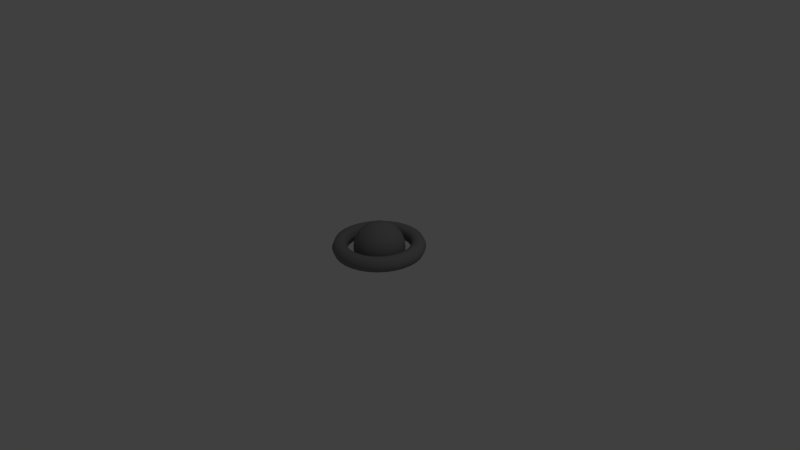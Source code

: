 # Source: NeutralMatterOrb.blend  (saved by Blender 2.70.0; exported with 4.5.12 LTS)
import bpy
from mathutils import Matrix  # noqa: F401  (used for matrix-valued properties, if any)

bpy.ops.wm.read_factory_settings(use_empty=True)
scene = bpy.context.scene
scene.name = 'Scene'

# ---- collections
col_collection_1 = bpy.data.collections.new('Collection 1'); scene.collection.children.link(col_collection_1)

# ---- materials (node trees are filled in below, after node groups)
mat_material_004 = bpy.data.materials.new('Material.004')
mat_material_004.alpha_threshold = 0.0
mat_material_004.use_transparent_shadow = False
mat_material_004.diffuse_color = (0.233, 0.233, 0.233, 1.0)
mat_material_004.roughness = 0.5
mat_material_004.line_color = (0.0, 0.0, 0.0, 1.0)

# ---- material node trees

# ---- world
world_world = bpy.data.worlds.new('World'); scene.world = world_world
world_world.color = (0.05088, 0.05088, 0.05088)
world_world.use_sun_shadow = False
world_world.sun_shadow_jitter_overblur = 0.0
world_world.cycles.sampling_method = 'MANUAL'
world_world.cycles.sample_map_resolution = 256

# ---- cameras
cam_camera = bpy.data.cameras.new('Camera')
cam_camera.clip_end = 100.0
cam_camera.lens = 35.0
cam_camera.sensor_width = 32.0
cam_camera.sensor_height = 18.0
cam_camera.ortho_scale = 7.314
cam_camera.dof.focus_distance = 0.0
cam_camera.dof.aperture_fstop = 128.0

# ---- lights
light_lamp = bpy.data.lights.new('Lamp', 'POINT')
light_lamp.transmission_factor = 0.0
light_lamp.cutoff_distance = 30.0
light_lamp.energy = 100.0
light_lamp.shadow_buffer_clip_start = 1.001
light_lamp.shadow_soft_size = 0.1
light_lamp.shadow_maximum_resolution = 0.006
light_lamp.use_absolute_resolution = True
light_lamp.cycles.use_multiple_importance_sampling = False

# ---- meshes
me_sphere_001 = bpy.data.meshes.new('Sphere.001')
me_sphere_001.from_pydata([(1.781, 0.007608, 0.0265), (1.691, 0.007608, 0.2431), (1.475, 0.007608, 0.3328), (1.258, 0.007608, 0.2431), (1.168, 0.007608, 0.0265), (1.258, 0.007608, -0.1901), (1.475, 0.007608, -0.2798), (1.691, 0.007608, -0.1901), (1.746, 0.3602, 0.0265), (1.658, 0.3427, 0.2431), (1.446, 0.3004, 0.3328), (1.233, 0.2582, 0.2431), (1.145, 0.2407, 0.0265), (1.233, 0.2582, -0.1901), (1.446, 0.3004, -0.2798), (1.658, 0.3427, -0.1901), (1.643, 0.6992, 0.0265), (1.561, 0.6649, 0.2431), (1.36, 0.582, 0.3328), (1.16, 0.4991, 0.2431), (1.077, 0.4648, 0.0265), (1.16, 0.4991, -0.1901), (1.36, 0.582, -0.2798), (1.561, 0.6649, -0.1901), (1.476, 1.012, 0.0265), (1.402, 0.9619, 0.2431), (1.222, 0.8415, 0.3328), (1.042, 0.7212, 0.2431), (0.9671, 0.6713, 0.0265), (1.042, 0.7212, -0.1901), (1.222, 0.8415, -0.2798), (1.402, 0.9619, -0.1901), (1.252, 1.286, 0.0265), (1.188, 1.222, 0.2431), (1.035, 1.069, 0.3328), (0.8819, 0.9158, 0.2431), (0.8185, 0.8524, 0.0265), (0.8819, 0.9158, -0.1901), (1.035, 1.069, -0.2798), (1.188, 1.222, -0.1901), (0.9778, 1.51, 0.0265), (0.928, 1.436, 0.2431), (0.8076, 1.256, 0.3328), (0.6873, 1.076, 0.2431), (0.6375, 1.001, 0.0265), (0.6873, 1.076, -0.1901), (0.8076, 1.256, -0.2798), (0.928, 1.436, -0.1901), (0.6654, 1.677, 0.0265), (0.631, 1.594, 0.2431), (0.5481, 1.394, 0.3328), (0.4652, 1.194, 0.2431), (0.4309, 1.111, 0.0265), (0.4652, 1.194, -0.1901), (0.5481, 1.394, -0.2798), (0.631, 1.594, -0.1901), (0.3263, 1.78, 0.0265), (0.3088, 1.692, 0.2431), (0.2666, 1.48, 0.3328), (0.2243, 1.267, 0.2431), (0.2068, 1.179, 0.0265), (0.2243, 1.267, -0.1901), (0.2666, 1.48, -0.2798), (0.3088, 1.692, -0.1901), (-0.02627, 1.815, 0.0265), (-0.02627, 1.725, 0.2431), (-0.02627, 1.509, 0.3328), (-0.02627, 1.292, 0.2431), (-0.02627, 1.202, 0.0265), (-0.02627, 1.292, -0.1901), (-0.02627, 1.509, -0.2798), (-0.02627, 1.725, -0.1901), (-0.3789, 1.78, 0.0265), (-0.3614, 1.692, 0.2431), (-0.3191, 1.48, 0.3328), (-0.2768, 1.267, 0.2431), (-0.2593, 1.179, 0.0265), (-0.2768, 1.267, -0.1901), (-0.3191, 1.48, -0.2798), (-0.3614, 1.692, -0.1901), (-0.7179, 1.677, 0.0265), (-0.6836, 1.594, 0.2431), (-0.6007, 1.394, 0.3328), (-0.5178, 1.194, 0.2431), (-0.4835, 1.111, 0.0265), (-0.5178, 1.194, -0.1901), (-0.6007, 1.394, -0.2798), (-0.6836, 1.594, -0.1901), (-1.03, 1.51, 0.0265), (-0.9805, 1.436, 0.2431), (-0.8602, 1.256, 0.3328), (-0.7398, 1.076, 0.2431), (-0.69, 1.001, 0.0265), (-0.7398, 1.076, -0.1901), (-0.8602, 1.256, -0.2798), (-0.9805, 1.436, -0.1901), (-1.304, 1.286, 0.0265), (-1.241, 1.222, 0.2431), (-1.088, 1.069, 0.3328), (-0.9345, 0.9158, 0.2431), (-0.871, 0.8524, 0.0265), (-0.9345, 0.9158, -0.1901), (-1.088, 1.069, -0.2798), (-1.241, 1.222, -0.1901), (-1.529, 1.012, 0.0265), (-1.454, 0.9619, 0.2431), (-1.274, 0.8415, 0.3328), (-1.094, 0.7212, 0.2431), (-1.02, 0.6713, 0.0265), (-1.094, 0.7212, -0.1901), (-1.274, 0.8415, -0.2798), (-1.454, 0.9619, -0.1901), (-1.696, 0.6992, 0.0265), (-1.613, 0.6649, 0.2431), (-1.413, 0.582, 0.3328), (-1.213, 0.4991, 0.2431), (-1.13, 0.4648, 0.0265), (-1.213, 0.4991, -0.1901), (-1.413, 0.582, -0.2798), (-1.613, 0.6649, -0.1901), (-1.799, 0.3602, 0.0265), (-1.711, 0.3427, 0.2431), (-1.498, 0.3004, 0.3328), (-1.286, 0.2582, 0.2431), (-1.198, 0.2407, 0.0265), (-1.286, 0.2582, -0.1901), (-1.498, 0.3004, -0.2798), (-1.711, 0.3427, -0.1901), (-1.834, 0.007608, 0.0265), (-1.744, 0.007608, 0.2431), (-1.527, 0.007608, 0.3328), (-1.311, 0.007608, 0.2431), (-1.221, 0.007608, 0.0265), (-1.311, 0.007608, -0.1901), (-1.527, 0.007608, -0.2798), (-1.744, 0.007608, -0.1901), (-1.799, -0.345, 0.0265), (-1.711, -0.3275, 0.2431), (-1.498, -0.2852, 0.3328), (-1.286, -0.243, 0.2431), (-1.198, -0.2255, 0.0265), (-1.286, -0.243, -0.1901), (-1.498, -0.2852, -0.2798), (-1.711, -0.3275, -0.1901), (-1.696, -0.684, 0.0265), (-1.613, -0.6497, 0.2431), (-1.413, -0.5668, 0.3328), (-1.213, -0.4839, 0.2431), (-1.13, -0.4496, 0.0265), (-1.213, -0.4839, -0.1901), (-1.413, -0.5668, -0.2798), (-1.613, -0.6497, -0.1901), (-1.529, -0.9965, 0.0265), (-1.454, -0.9466, 0.2431), (-1.274, -0.8263, 0.3328), (-1.094, -0.706, 0.2431), (-1.02, -0.6561, 0.0265), (-1.094, -0.706, -0.1901), (-1.274, -0.8263, -0.2798), (-1.454, -0.9466, -0.1901), (-1.304, -1.27, 0.0265), (-1.241, -1.207, 0.2431), (-1.088, -1.054, 0.3328), (-0.9345, -0.9006, 0.2431), (-0.871, -0.8372, 0.0265), (-0.9345, -0.9006, -0.1901), (-1.088, -1.054, -0.2798), (-1.241, -1.207, -0.1901), (-1.03, -1.495, 0.0265), (-0.9805, -1.421, 0.2431), (-0.8602, -1.24, 0.3328), (-0.7398, -1.06, 0.2431), (-0.69, -0.9857, 0.0265), (-0.7398, -1.06, -0.1901), (-0.8602, -1.24, -0.2798), (-0.9805, -1.421, -0.1901), (-0.7179, -1.662, 0.0265), (-0.6836, -1.579, 0.2431), (-0.6007, -1.379, 0.3328), (-0.5178, -1.179, 0.2431), (-0.4835, -1.096, 0.0265), (-0.5178, -1.179, -0.1901), (-0.6007, -1.379, -0.2798), (-0.6836, -1.579, -0.1901), (-0.3789, -1.765, 0.0265), (-0.3614, -1.677, 0.2431), (-0.3191, -1.465, 0.3328), (-0.2768, -1.252, 0.2431), (-0.2593, -1.164, 0.0265), (-0.2768, -1.252, -0.1901), (-0.3191, -1.465, -0.2798), (-0.3614, -1.677, -0.1901), (-0.02627, -1.8, 0.0265), (-0.02627, -1.71, 0.2431), (-0.02627, -1.493, 0.3328), (-0.02627, -1.277, 0.2431), (-0.02627, -1.187, 0.0265), (-0.02627, -1.277, -0.1901), (-0.02627, -1.493, -0.2798), (-0.02627, -1.71, -0.1901), (0.3263, -1.765, 0.0265), (0.3088, -1.677, 0.2431), (0.2666, -1.465, 0.3328), (0.2243, -1.252, 0.2431), (0.2068, -1.164, 0.0265), (0.2243, -1.252, -0.1901), (0.2666, -1.465, -0.2798), (0.3088, -1.677, -0.1901), (0.6654, -1.662, 0.0265), (0.631, -1.579, 0.2431), (0.5481, -1.379, 0.3328), (0.4652, -1.179, 0.2431), (0.4309, -1.096, 0.0265), (0.4652, -1.179, -0.1901), (0.5481, -1.379, -0.2798), (0.631, -1.579, -0.1901), (0.9778, -1.495, 0.0265), (0.928, -1.421, 0.2431), (0.8076, -1.24, 0.3328), (0.6873, -1.06, 0.2431), (0.6375, -0.9857, 0.0265), (0.6873, -1.06, -0.1901), (0.8076, -1.24, -0.2798), (0.928, -1.421, -0.1901), (1.252, -1.27, 0.0265), (1.188, -1.207, 0.2431), (1.035, -1.054, 0.3328), (0.8819, -0.9006, 0.2431), (0.8185, -0.8372, 0.0265), (0.8819, -0.9006, -0.1901), (1.035, -1.054, -0.2798), (1.188, -1.207, -0.1901), (1.476, -0.9965, 0.0265), (1.402, -0.9466, 0.2431), (1.222, -0.8263, 0.3328), (1.042, -0.706, 0.2431), (0.9671, -0.6561, 0.0265), (1.042, -0.706, -0.1901), (1.222, -0.8263, -0.2798), (1.402, -0.9466, -0.1901), (1.643, -0.684, 0.0265), (1.561, -0.6497, 0.2431), (1.36, -0.5668, 0.3328), (1.16, -0.4839, 0.2431), (1.077, -0.4496, 0.0265), (1.16, -0.4839, -0.1901), (1.36, -0.5668, -0.2798), (1.561, -0.6497, -0.1901), (1.746, -0.345, 0.0265), (1.658, -0.3275, 0.2431), (1.446, -0.2852, 0.3328), (1.233, -0.243, 0.2431), (1.145, -0.2255, 0.0265), (1.233, -0.243, -0.1901), (1.446, -0.2852, -0.2798), (1.658, -0.3275, -0.1901), (-0.1951, 0.0, 0.9808), (-0.3827, 0.0, 0.9239), (-0.5556, 0.0, 0.8315), (-0.7071, 0.0, 0.7071), (-0.8315, 0.0, 0.5556), (-0.9239, 0.0, 0.3827), (-0.9808, 0.0, 0.1951), (-1.0, 0.0, 7.55e-08), (-0.9808, 0.0, -0.1951), (-0.9239, 0.0, -0.3827), (-0.8315, 0.0, -0.5556), (-0.7071, 0.0, -0.7071), (-0.5556, 0.0, -0.8315), (-0.3827, 0.0, -0.9239), (-0.1951, 0.0, -0.9808), (-0.1913, 0.03806, 0.9808), (-0.3753, 0.07466, 0.9239), (-0.5449, 0.1084, 0.8315), (-0.6935, 0.1379, 0.7071), (-0.8155, 0.1622, 0.5556), (-0.9061, 0.1802, 0.3827), (-0.9619, 0.1913, 0.1951), (-0.9808, 0.1951, 1.192e-07), (-0.9619, 0.1913, -0.1951), (-0.9061, 0.1802, -0.3827), (-0.8155, 0.1622, -0.5556), (-0.6935, 0.1379, -0.7071), (-0.5449, 0.1084, -0.8315), (-0.3753, 0.07466, -0.9239), (-0.1913, 0.03806, -0.9808), (-0.1802, 0.07466, 0.9808), (-0.3536, 0.1464, 0.9239), (-0.5133, 0.2126, 0.8315), (-0.6533, 0.2706, 0.7071), (-0.7682, 0.3182, 0.5556), (-0.8536, 0.3536, 0.3827), (-0.9061, 0.3753, 0.1951), (-0.9239, 0.3827, 1.192e-07), (-0.9061, 0.3753, -0.1951), (-0.8536, 0.3536, -0.3827), (-0.7682, 0.3182, -0.5556), (-0.6533, 0.2706, -0.7071), (-0.5133, 0.2126, -0.8315), (-0.3536, 0.1464, -0.9239), (-0.1802, 0.07466, -0.9808), (-0.1622, 0.1084, 0.9808), (-0.3182, 0.2126, 0.9239), (-0.4619, 0.3087, 0.8315), (-0.5879, 0.3928, 0.7071), (-0.6913, 0.4619, 0.5556), (-0.7682, 0.5133, 0.3827), (-0.8155, 0.5449, 0.1951), (-0.8315, 0.5556, 1.192e-07), (-0.8155, 0.5449, -0.1951), (-0.7682, 0.5133, -0.3827), (-0.6913, 0.4619, -0.5556), (-0.5879, 0.3928, -0.7071), (-0.4619, 0.3087, -0.8315), (-0.3182, 0.2126, -0.9239), (-0.1622, 0.1084, -0.9808), (-0.1379, 0.1379, 0.9808), (-0.2706, 0.2706, 0.9239), (-0.3928, 0.3928, 0.8315), (-0.5, 0.5, 0.7071), (-0.5879, 0.5879, 0.5556), (-0.6533, 0.6533, 0.3827), (-0.6935, 0.6935, 0.1951), (-0.7071, 0.7071, 1.192e-07), (-0.6935, 0.6935, -0.1951), (-0.6533, 0.6533, -0.3827), (-0.5879, 0.5879, -0.5556), (-0.5, 0.5, -0.7071), (-0.3928, 0.3928, -0.8315), (-0.2706, 0.2706, -0.9239), (-0.1379, 0.1379, -0.9808), (-0.1084, 0.1622, 0.9808), (-0.2126, 0.3182, 0.9239), (-0.3087, 0.4619, 0.8315), (-0.3928, 0.5879, 0.7071), (-0.4619, 0.6913, 0.5556), (-0.5133, 0.7682, 0.3827), (-0.5449, 0.8155, 0.1951), (-0.5556, 0.8315, 1.192e-07), (-0.5449, 0.8155, -0.1951), (-0.5133, 0.7682, -0.3827), (-0.4619, 0.6913, -0.5556), (-0.3928, 0.5879, -0.7071), (-0.3087, 0.4619, -0.8315), (-0.2126, 0.3182, -0.9239), (-0.1084, 0.1622, -0.9808), (-0.07466, 0.1802, 0.9808), (-0.1464, 0.3536, 0.9239), (-0.2126, 0.5133, 0.8315), (-0.2706, 0.6533, 0.7071), (-0.3182, 0.7682, 0.5556), (-0.3536, 0.8536, 0.3827), (-0.3753, 0.9061, 0.1951), (-0.3827, 0.9239, 1.192e-07), (-0.3753, 0.9061, -0.1951), (-0.3536, 0.8536, -0.3827), (-0.3182, 0.7682, -0.5556), (-0.2706, 0.6533, -0.7071), (-0.2126, 0.5133, -0.8315), (-0.1464, 0.3536, -0.9239), (-0.07466, 0.1802, -0.9808), (-0.03806, 0.1913, 0.9808), (-0.07466, 0.3753, 0.9239), (-0.1084, 0.5449, 0.8315), (-0.1379, 0.6935, 0.7071), (-0.1622, 0.8155, 0.5556), (-0.1802, 0.9061, 0.3827), (-0.1913, 0.9619, 0.1951), (-0.1951, 0.9808, 1.192e-07), (-0.1913, 0.9619, -0.1951), (-0.1802, 0.9061, -0.3827), (-0.1622, 0.8155, -0.5556), (-0.1379, 0.6935, -0.7071), (-0.1084, 0.5449, -0.8315), (-0.07466, 0.3753, -0.9239), (-0.03806, 0.1913, -0.9808), (3.445e-07, 0.1951, 0.9808), (3.631e-07, 0.3827, 0.9239), (3.631e-07, 0.5556, 0.8315), (4.003e-07, 0.7071, 0.7071), (4.152e-07, 0.8315, 0.5556), (3.705e-07, 0.9239, 0.3827), (4.749e-07, 0.9808, 0.1951), (3.407e-07, 1.0, 1.192e-07), (4.749e-07, 0.9808, -0.1951), (3.407e-07, 0.9239, -0.3827), (4.152e-07, 0.8315, -0.5556), (4.003e-07, 0.7071, -0.7071), (3.929e-07, 0.5556, -0.8315), (3.556e-07, 0.3827, -0.9239), (3.147e-07, 0.1951, -0.9808), (0.03806, 0.1913, 0.9808), (0.07466, 0.3753, 0.9239), (0.1084, 0.5449, 0.8315), (0.138, 0.6935, 0.7071), (0.1622, 0.8155, 0.5556), (0.1802, 0.9061, 0.3827), (0.1913, 0.9619, 0.1951), (0.1951, 0.9808, 1.192e-07), (0.1913, 0.9619, -0.1951), (0.1802, 0.9061, -0.3827), (0.1622, 0.8155, -0.5556), (0.138, 0.6935, -0.7071), (0.1084, 0.5449, -0.8315), (0.07466, 0.3753, -0.9239), (0.03806, 0.1913, -0.9808), (0.07466, 0.1802, 0.9808), (0.1464, 0.3536, 0.9239), (0.2126, 0.5133, 0.8315), (0.2706, 0.6533, 0.7071), (0.3182, 0.7682, 0.5556), (0.3536, 0.8536, 0.3827), (0.3753, 0.9061, 0.1951), (0.3827, 0.9239, 1.192e-07), (0.3753, 0.9061, -0.1951), (0.3536, 0.8536, -0.3827), (0.3182, 0.7682, -0.5556), (0.2706, 0.6533, -0.7071), (0.2126, 0.5133, -0.8315), (0.1464, 0.3536, -0.9239), (0.07466, 0.1802, -0.9808), (0.1084, 0.1622, 0.9808), (0.2126, 0.3182, 0.9239), (0.3087, 0.4619, 0.8315), (0.3928, 0.5879, 0.7071), (0.4619, 0.6913, 0.5556), (0.5133, 0.7682, 0.3827), (0.5449, 0.8155, 0.1951), (0.5556, 0.8315, 1.192e-07), (0.5449, 0.8155, -0.1951), (0.5133, 0.7682, -0.3827), (0.4619, 0.6913, -0.5556), (0.3928, 0.5879, -0.7071), (0.3087, 0.4619, -0.8315), (0.2126, 0.3182, -0.9239), (0.1084, 0.1622, -0.9808), (0.138, 0.1379, 0.9808), (0.2706, 0.2706, 0.9239), (0.3928, 0.3928, 0.8315), (0.5, 0.5, 0.7071), (0.5879, 0.5879, 0.5556), (0.6533, 0.6533, 0.3827), (0.6935, 0.6935, 0.1951), (0.7071, 0.7071, 1.192e-07), (0.6935, 0.6935, -0.1951), (0.6533, 0.6533, -0.3827), (0.5879, 0.5879, -0.5556), (0.5, 0.5, -0.7071), (0.3928, 0.3928, -0.8315), (0.2706, 0.2706, -0.9239), (0.138, 0.1379, -0.9808), (0.1622, 0.1084, 0.9808), (0.3182, 0.2126, 0.9239), (0.4619, 0.3087, 0.8315), (0.5879, 0.3928, 0.7071), (0.6913, 0.4619, 0.5556), (0.7682, 0.5133, 0.3827), (0.8155, 0.5449, 0.1951), (0.8315, 0.5556, 1.192e-07), (0.8155, 0.5449, -0.1951), (0.7682, 0.5133, -0.3827), (0.6913, 0.4619, -0.5556), (0.5879, 0.3928, -0.7071), (0.4619, 0.3087, -0.8315), (0.3182, 0.2126, -0.9239), (0.1622, 0.1084, -0.9808), (0.1802, 0.07466, 0.9808), (0.3536, 0.1464, 0.9239), (0.5133, 0.2126, 0.8315), (0.6533, 0.2706, 0.7071), (0.7682, 0.3182, 0.5556), (0.8536, 0.3536, 0.3827), (0.9061, 0.3753, 0.1951), (0.9239, 0.3827, 1.192e-07), (0.9061, 0.3753, -0.1951), (0.8536, 0.3536, -0.3827), (0.7682, 0.3182, -0.5556), (0.6533, 0.2706, -0.7071), (0.5133, 0.2126, -0.8315), (0.3536, 0.1464, -0.9239), (0.1802, 0.07466, -0.9808), (0.1913, 0.03806, 0.9808), (0.3753, 0.07466, 0.9239), (0.5449, 0.1084, 0.8315), (0.6935, 0.1379, 0.7071), (0.8155, 0.1622, 0.5556), (0.9061, 0.1802, 0.3827), (0.9619, 0.1913, 0.1951), (0.9808, 0.1951, 1.192e-07), (0.9619, 0.1913, -0.1951), (0.9061, 0.1802, -0.3827), (0.8155, 0.1622, -0.5556), (0.6935, 0.1379, -0.7071), (0.5449, 0.1084, -0.8315), (0.3753, 0.07466, -0.9239), (0.1913, 0.03806, -0.9808), (0.1951, -3.353e-08, 0.9808), (0.3827, -5.215e-08, 0.9239), (0.5556, -6.706e-08, 0.8315), (0.7071, -5.96e-08, 0.7071), (0.8315, -1.043e-07, 0.5556), (0.9239, -1.49e-07, 0.3827), (0.9808, -1.49e-07, 0.1951), (1.0, -1.043e-07, 1.192e-07), (0.9808, -1.49e-07, -0.1951), (0.9239, -4.47e-08, -0.3827), (0.8315, -1.043e-07, -0.5556), (0.7071, -5.96e-08, -0.7071), (0.5556, -9.686e-08, -0.8315), (0.3827, -2.235e-08, -0.9239), (0.1951, 0.0, -0.9808), (0.1913, -0.03806, 0.9808), (0.3753, -0.07466, 0.9239), (0.5449, -0.1084, 0.8315), (0.6935, -0.1379, 0.7071), (0.8155, -0.1622, 0.5556), (0.9061, -0.1802, 0.3827), (0.9619, -0.1913, 0.1951), (0.9808, -0.1951, 1.192e-07), (0.9619, -0.1913, -0.1951), (0.9061, -0.1802, -0.3827), (0.8155, -0.1622, -0.5556), (0.6935, -0.1379, -0.7071), (0.5449, -0.1084, -0.8315), (0.3753, -0.07466, -0.9239), (0.1913, -0.03806, -0.9808), (0.1802, -0.07466, 0.9808), (0.3536, -0.1464, 0.9239), (0.5133, -0.2126, 0.8315), (0.6533, -0.2706, 0.7071), (0.7682, -0.3182, 0.5556), (0.8536, -0.3536, 0.3827), (0.9061, -0.3753, 0.1951), (0.9239, -0.3827, 1.192e-07), (0.9061, -0.3753, -0.1951), (0.8536, -0.3536, -0.3827), (0.7682, -0.3182, -0.5556), (0.6533, -0.2706, -0.7071), (0.5133, -0.2126, -0.8315), (0.3536, -0.1464, -0.9239), (0.1802, -0.07466, -0.9808), (0.1622, -0.1084, 0.9808), (0.3182, -0.2126, 0.9239), (0.4619, -0.3087, 0.8315), (0.5879, -0.3928, 0.7071), (0.6913, -0.4619, 0.5556), (0.7682, -0.5133, 0.3827), (0.8155, -0.5449, 0.1951), (0.8315, -0.5556, 1.192e-07), (0.8155, -0.5449, -0.1951), (0.7682, -0.5133, -0.3827), (0.6913, -0.4619, -0.5556), (0.5879, -0.3928, -0.7071), (0.4619, -0.3087, -0.8315), (0.3182, -0.2126, -0.9239), (0.1622, -0.1084, -0.9808), (0.138, -0.1379, 0.9808), (0.2706, -0.2706, 0.9239), (0.3928, -0.3928, 0.8315), (0.5, -0.5, 0.7071), (0.5879, -0.5879, 0.5556), (0.6533, -0.6533, 0.3827), (0.6935, -0.6935, 0.1951), (0.7071, -0.7071, 1.192e-07), (0.6935, -0.6935, -0.1951), (0.6533, -0.6533, -0.3827), (0.5879, -0.5879, -0.5556), (0.5, -0.5, -0.7071), (0.3928, -0.3928, -0.8315), (0.2706, -0.2706, -0.9239), (0.1379, -0.1379, -0.9808), (0.1084, -0.1622, 0.9808), (0.2126, -0.3182, 0.9239), (0.3087, -0.4619, 0.8315), (0.3928, -0.5879, 0.7071), (0.4619, -0.6913, 0.5556), (0.5133, -0.7682, 0.3827), (0.5449, -0.8155, 0.1951), (0.5556, -0.8315, 1.192e-07), (0.5449, -0.8155, -0.1951), (0.5133, -0.7682, -0.3827), (0.4619, -0.6913, -0.5556), (0.3928, -0.5879, -0.7071), (0.3087, -0.4619, -0.8315), (0.2126, -0.3182, -0.9239), (0.1084, -0.1622, -0.9808), (3.258e-07, 0.0, -1.0), (0.07466, -0.1802, 0.9808), (0.1464, -0.3536, 0.9239), (0.2126, -0.5133, 0.8315), (0.2706, -0.6533, 0.7071), (0.3182, -0.7682, 0.5556), (0.3536, -0.8536, 0.3827), (0.3753, -0.9061, 0.1951), (0.3827, -0.9239, 1.192e-07), (0.3753, -0.9061, -0.1951), (0.3536, -0.8536, -0.3827), (0.3182, -0.7682, -0.5556), (0.2706, -0.6533, -0.7071), (0.2126, -0.5133, -0.8315), (0.1464, -0.3536, -0.9239), (0.07466, -0.1802, -0.9808), (0.03806, -0.1913, 0.9808), (0.07466, -0.3753, 0.9239), (0.1084, -0.5449, 0.8315), (0.1379, -0.6935, 0.7071), (0.1622, -0.8155, 0.5556), (0.1802, -0.9061, 0.3827), (0.1913, -0.9619, 0.1951), (0.1951, -0.9808, 1.192e-07), (0.1913, -0.9619, -0.1951), (0.1802, -0.9061, -0.3827), (0.1622, -0.8155, -0.5556), (0.1379, -0.6935, -0.7071), (0.1084, -0.5449, -0.8315), (0.07466, -0.3753, -0.9239), (0.03806, -0.1913, -0.9808), (2.774e-07, -0.1951, 0.9808), (2.513e-07, -0.3827, 0.9239), (2.29e-07, -0.5556, 0.8315), (2.215e-07, -0.7071, 0.7071), (2.215e-07, -0.8315, 0.5556), (1.47e-07, -0.9239, 0.3827), (1.023e-07, -0.9808, 0.1951), (1.619e-07, -1.0, 1.192e-07), (1.023e-07, -0.9808, -0.1951), (1.768e-07, -0.9239, -0.3827), (2.215e-07, -0.8315, -0.5556), (2.215e-07, -0.7071, -0.7071), (2.141e-07, -0.5556, -0.8315), (3.109e-07, -0.3827, -0.9239), (3.147e-07, -0.1951, -0.9808), (-0.03806, -0.1913, 0.9808), (-0.07466, -0.3753, 0.9239), (-0.1084, -0.5449, 0.8315), (-0.1379, -0.6935, 0.7071), (-0.1622, -0.8155, 0.5556), (-0.1802, -0.9061, 0.3827), (-0.1913, -0.9619, 0.1951), (-0.1951, -0.9808, 1.192e-07), (-0.1913, -0.9619, -0.1951), (-0.1802, -0.9061, -0.3827), (-0.1622, -0.8155, -0.5556), (-0.1379, -0.6935, -0.7071), (-0.1084, -0.5449, -0.8315), (-0.07466, -0.3753, -0.9239), (-0.03806, -0.1913, -0.9808), (-0.07466, -0.1802, 0.9808), (-0.1464, -0.3536, 0.9239), (-0.2126, -0.5133, 0.8315), (-0.2706, -0.6533, 0.7071), (-0.3182, -0.7682, 0.5556), (-0.3536, -0.8536, 0.3827), (-0.3753, -0.9061, 0.1951), (-0.3827, -0.9239, 1.192e-07), (-0.3753, -0.9061, -0.1951), (-0.3536, -0.8536, -0.3827), (-0.3182, -0.7682, -0.5556), (-0.2706, -0.6533, -0.7071), (-0.2126, -0.5133, -0.8315), (-0.1464, -0.3536, -0.9239), (-0.07466, -0.1802, -0.9808), (-0.1084, -0.1622, 0.9808), (-0.2126, -0.3182, 0.9239), (-0.3087, -0.4619, 0.8315), (-0.3928, -0.5879, 0.7071), (-0.4619, -0.6913, 0.5556), (-0.5133, -0.7682, 0.3827), (-0.5449, -0.8155, 0.1951), (-0.5556, -0.8315, 1.192e-07), (-0.5449, -0.8155, -0.1951), (-0.5133, -0.7682, -0.3827), (-0.4619, -0.6913, -0.5556), (-0.3928, -0.5879, -0.7071), (-0.3087, -0.4619, -0.8315), (-0.2126, -0.3182, -0.9239), (-0.1084, -0.1622, -0.9808), (-0.1379, -0.1379, 0.9808), (-0.2706, -0.2706, 0.9239), (-0.3928, -0.3928, 0.8315), (-0.5, -0.5, 0.7071), (-0.5879, -0.5879, 0.5556), (-0.6533, -0.6533, 0.3827), (-0.6935, -0.6935, 0.1951), (-0.7071, -0.7071, 1.192e-07), (-0.6935, -0.6935, -0.1951), (-0.6533, -0.6533, -0.3827), (-0.5879, -0.5879, -0.5556), (-0.5, -0.5, -0.7071), (-0.3928, -0.3928, -0.8315), (-0.2706, -0.2706, -0.9239), (-0.1379, -0.1379, -0.9808), (5.491e-08, -1.81e-07, 1.0), (-0.1622, -0.1084, 0.9808), (-0.3182, -0.2126, 0.9239), (-0.4619, -0.3087, 0.8315), (-0.5879, -0.3928, 0.7071), (-0.6913, -0.4619, 0.5556), (-0.7682, -0.5133, 0.3827), (-0.8155, -0.5449, 0.1951), (-0.8315, -0.5556, 1.192e-07), (-0.8155, -0.5449, -0.1951), (-0.7682, -0.5133, -0.3827), (-0.6913, -0.4619, -0.5556), (-0.5879, -0.3928, -0.7071), (-0.4619, -0.3087, -0.8315), (-0.3182, -0.2126, -0.9239), (-0.1622, -0.1084, -0.9808), (-0.1802, -0.07466, 0.9808), (-0.3536, -0.1464, 0.9239), (-0.5133, -0.2126, 0.8315), (-0.6533, -0.2706, 0.7071), (-0.7682, -0.3182, 0.5556), (-0.8536, -0.3536, 0.3827), (-0.9061, -0.3753, 0.1951), (-0.9239, -0.3827, 1.192e-07), (-0.9061, -0.3753, -0.1951), (-0.8536, -0.3536, -0.3827), (-0.7682, -0.3182, -0.5556), (-0.6533, -0.2706, -0.7071), (-0.5133, -0.2126, -0.8315), (-0.3536, -0.1464, -0.9239), (-0.1802, -0.07466, -0.9808), (-0.1913, -0.03806, 0.9808), (-0.3753, -0.07466, 0.9239), (-0.5449, -0.1084, 0.8315), (-0.6935, -0.1379, 0.7071), (-0.8155, -0.1622, 0.5556), (-0.9061, -0.1802, 0.3827), (-0.9619, -0.1913, 0.1951), (-0.9808, -0.1951, 1.192e-07), (-0.9619, -0.1913, -0.1951), (-0.9061, -0.1802, -0.3827), (-0.8155, -0.1622, -0.5556), (-0.6935, -0.1379, -0.7071), (-0.5449, -0.1084, -0.8315), (-0.3753, -0.07466, -0.9239), (-0.1913, -0.03806, -0.9808)], [], [(0, 8, 9, 1), (1, 9, 10, 2), (2, 10, 11, 3), (3, 11, 12, 4), (4, 12, 13, 5), (5, 13, 14, 6), (6, 14, 15, 7), (0, 7, 15, 8), (8, 16, 17, 9), (9, 17, 18, 10), (10, 18, 19, 11), (11, 19, 20, 12), (12, 20, 21, 13), (13, 21, 22, 14), (14, 22, 23, 15), (15, 23, 16, 8), (16, 24, 25, 17), (17, 25, 26, 18), (18, 26, 27, 19), (19, 27, 28, 20), (20, 28, 29, 21), (21, 29, 30, 22), (22, 30, 31, 23), (23, 31, 24, 16), (24, 32, 33, 25), (25, 33, 34, 26), (26, 34, 35, 27), (27, 35, 36, 28), (28, 36, 37, 29), (29, 37, 38, 30), (30, 38, 39, 31), (31, 39, 32, 24), (32, 40, 41, 33), (33, 41, 42, 34), (34, 42, 43, 35), (35, 43, 44, 36), (36, 44, 45, 37), (37, 45, 46, 38), (38, 46, 47, 39), (39, 47, 40, 32), (40, 48, 49, 41), (41, 49, 50, 42), (42, 50, 51, 43), (43, 51, 52, 44), (44, 52, 53, 45), (45, 53, 54, 46), (46, 54, 55, 47), (47, 55, 48, 40), (48, 56, 57, 49), (49, 57, 58, 50), (50, 58, 59, 51), (51, 59, 60, 52), (52, 60, 61, 53), (53, 61, 62, 54), (54, 62, 63, 55), (55, 63, 56, 48), (56, 64, 65, 57), (57, 65, 66, 58), (58, 66, 67, 59), (59, 67, 68, 60), (60, 68, 69, 61), (61, 69, 70, 62), (62, 70, 71, 63), (63, 71, 64, 56), (64, 72, 73, 65), (65, 73, 74, 66), (66, 74, 75, 67), (67, 75, 76, 68), (68, 76, 77, 69), (69, 77, 78, 70), (70, 78, 79, 71), (71, 79, 72, 64), (72, 80, 81, 73), (73, 81, 82, 74), (74, 82, 83, 75), (75, 83, 84, 76), (76, 84, 85, 77), (77, 85, 86, 78), (78, 86, 87, 79), (79, 87, 80, 72), (80, 88, 89, 81), (81, 89, 90, 82), (82, 90, 91, 83), (83, 91, 92, 84), (84, 92, 93, 85), (85, 93, 94, 86), (86, 94, 95, 87), (87, 95, 88, 80), (88, 96, 97, 89), (89, 97, 98, 90), (90, 98, 99, 91), (91, 99, 100, 92), (92, 100, 101, 93), (93, 101, 102, 94), (94, 102, 103, 95), (95, 103, 96, 88), (96, 104, 105, 97), (97, 105, 106, 98), (98, 106, 107, 99), (99, 107, 108, 100), (100, 108, 109, 101), (101, 109, 110, 102), (102, 110, 111, 103), (103, 111, 104, 96), (104, 112, 113, 105), (105, 113, 114, 106), (106, 114, 115, 107), (107, 115, 116, 108), (108, 116, 117, 109), (109, 117, 118, 110), (110, 118, 119, 111), (111, 119, 112, 104), (112, 120, 121, 113), (113, 121, 122, 114), (114, 122, 123, 115), (115, 123, 124, 116), (116, 124, 125, 117), (117, 125, 126, 118), (118, 126, 127, 119), (119, 127, 120, 112), (120, 128, 129, 121), (121, 129, 130, 122), (122, 130, 131, 123), (123, 131, 132, 124), (124, 132, 133, 125), (125, 133, 134, 126), (126, 134, 135, 127), (127, 135, 128, 120), (128, 136, 137, 129), (129, 137, 138, 130), (130, 138, 139, 131), (131, 139, 140, 132), (132, 140, 141, 133), (133, 141, 142, 134), (134, 142, 143, 135), (135, 143, 136, 128), (136, 144, 145, 137), (137, 145, 146, 138), (138, 146, 147, 139), (139, 147, 148, 140), (140, 148, 149, 141), (141, 149, 150, 142), (142, 150, 151, 143), (143, 151, 144, 136), (144, 152, 153, 145), (145, 153, 154, 146), (146, 154, 155, 147), (147, 155, 156, 148), (148, 156, 157, 149), (149, 157, 158, 150), (150, 158, 159, 151), (151, 159, 152, 144), (152, 160, 161, 153), (153, 161, 162, 154), (154, 162, 163, 155), (155, 163, 164, 156), (156, 164, 165, 157), (157, 165, 166, 158), (158, 166, 167, 159), (159, 167, 160, 152), (160, 168, 169, 161), (161, 169, 170, 162), (162, 170, 171, 163), (163, 171, 172, 164), (164, 172, 173, 165), (165, 173, 174, 166), (166, 174, 175, 167), (167, 175, 168, 160), (168, 176, 177, 169), (169, 177, 178, 170), (170, 178, 179, 171), (171, 179, 180, 172), (172, 180, 181, 173), (173, 181, 182, 174), (174, 182, 183, 175), (175, 183, 176, 168), (176, 184, 185, 177), (177, 185, 186, 178), (178, 186, 187, 179), (179, 187, 188, 180), (180, 188, 189, 181), (181, 189, 190, 182), (182, 190, 191, 183), (183, 191, 184, 176), (184, 192, 193, 185), (185, 193, 194, 186), (186, 194, 195, 187), (187, 195, 196, 188), (188, 196, 197, 189), (189, 197, 198, 190), (190, 198, 199, 191), (191, 199, 192, 184), (192, 200, 201, 193), (193, 201, 202, 194), (194, 202, 203, 195), (195, 203, 204, 196), (196, 204, 205, 197), (197, 205, 206, 198), (198, 206, 207, 199), (199, 207, 200, 192), (200, 208, 209, 201), (201, 209, 210, 202), (202, 210, 211, 203), (203, 211, 212, 204), (204, 212, 213, 205), (205, 213, 214, 206), (206, 214, 215, 207), (207, 215, 208, 200), (208, 216, 217, 209), (209, 217, 218, 210), (210, 218, 219, 211), (211, 219, 220, 212), (212, 220, 221, 213), (213, 221, 222, 214), (214, 222, 223, 215), (215, 223, 216, 208), (216, 224, 225, 217), (217, 225, 226, 218), (218, 226, 227, 219), (219, 227, 228, 220), (220, 228, 229, 221), (221, 229, 230, 222), (222, 230, 231, 223), (223, 231, 224, 216), (224, 232, 233, 225), (225, 233, 234, 226), (226, 234, 235, 227), (227, 235, 236, 228), (228, 236, 237, 229), (229, 237, 238, 230), (230, 238, 239, 231), (231, 239, 232, 224), (232, 240, 241, 233), (233, 241, 242, 234), (234, 242, 243, 235), (235, 243, 244, 236), (236, 244, 245, 237), (237, 245, 246, 238), (238, 246, 247, 239), (239, 247, 240, 232), (240, 248, 249, 241), (241, 249, 250, 242), (242, 250, 251, 243), (243, 251, 252, 244), (244, 252, 253, 245), (245, 253, 254, 246), (246, 254, 255, 247), (247, 255, 248, 240), (248, 0, 1, 249), (249, 1, 2, 250), (250, 2, 3, 251), (251, 3, 4, 252), (252, 4, 5, 253), (253, 5, 6, 254), (254, 6, 7, 255), (255, 7, 0, 248), (265, 264, 279, 280), (259, 258, 273, 274), (266, 265, 280, 281), (260, 259, 274, 275), (267, 266, 281, 282), (261, 260, 275, 276), (268, 267, 282, 283), (262, 261, 276, 277), (269, 268, 283, 284), (263, 262, 277, 278), (257, 256, 271, 272), (270, 269, 284, 285), (264, 263, 278, 279), (258, 257, 272, 273), (276, 275, 290, 291), (283, 282, 297, 298), (277, 276, 291, 292), (284, 283, 298, 299), (278, 277, 292, 293), (272, 271, 286, 287), (285, 284, 299, 300), (279, 278, 293, 294), (273, 272, 287, 288), (280, 279, 294, 295), (274, 273, 288, 289), (281, 280, 295, 296), (275, 274, 289, 290), (282, 281, 296, 297), (295, 294, 309, 310), (289, 288, 303, 304), (296, 295, 310, 311), (290, 289, 304, 305), (297, 296, 311, 312), (291, 290, 305, 306), (298, 297, 312, 313), (292, 291, 306, 307), (299, 298, 313, 314), (293, 292, 307, 308), (287, 286, 301, 302), (300, 299, 314, 315), (294, 293, 308, 309), (288, 287, 302, 303), (314, 313, 328, 329), (308, 307, 322, 323), (302, 301, 316, 317), (315, 314, 329, 330), (309, 308, 323, 324), (303, 302, 317, 318), (310, 309, 324, 325), (304, 303, 318, 319), (311, 310, 325, 326), (305, 304, 319, 320), (312, 311, 326, 327), (306, 305, 320, 321), (313, 312, 327, 328), (307, 306, 321, 322), (327, 326, 341, 342), (321, 320, 335, 336), (328, 327, 342, 343), (322, 321, 336, 337), (329, 328, 343, 344), (323, 322, 337, 338), (317, 316, 331, 332), (330, 329, 344, 345), (324, 323, 338, 339), (318, 317, 332, 333), (325, 324, 339, 340), (319, 318, 333, 334), (326, 325, 340, 341), (320, 319, 334, 335), (340, 339, 354, 355), (334, 333, 348, 349), (341, 340, 355, 356), (335, 334, 349, 350), (342, 341, 356, 357), (336, 335, 350, 351), (343, 342, 357, 358), (337, 336, 351, 352), (344, 343, 358, 359), (338, 337, 352, 353), (332, 331, 346, 347), (345, 344, 359, 360), (339, 338, 353, 354), (333, 332, 347, 348), (359, 358, 373, 374), (353, 352, 367, 368), (347, 346, 361, 362), (360, 359, 374, 375), (354, 353, 368, 369), (348, 347, 362, 363), (355, 354, 369, 370), (349, 348, 363, 364), (356, 355, 370, 371), (350, 349, 364, 365), (357, 356, 371, 372), (351, 350, 365, 366), (358, 357, 372, 373), (352, 351, 366, 367), (372, 371, 386, 387), (366, 365, 380, 381), (373, 372, 387, 388), (367, 366, 381, 382), (374, 373, 388, 389), (368, 367, 382, 383), (362, 361, 376, 377), (375, 374, 389, 390), (369, 368, 383, 384), (363, 362, 377, 378), (370, 369, 384, 385), (364, 363, 378, 379), (371, 370, 385, 386), (365, 364, 379, 380), (385, 384, 399, 400), (379, 378, 393, 394), (386, 385, 400, 401), (380, 379, 394, 395), (387, 386, 401, 402), (381, 380, 395, 396), (388, 387, 402, 403), (382, 381, 396, 397), (389, 388, 403, 404), (383, 382, 397, 398), (377, 376, 391, 392), (390, 389, 404, 405), (384, 383, 398, 399), (378, 377, 392, 393), (404, 403, 418, 419), (398, 397, 412, 413), (392, 391, 406, 407), (405, 404, 419, 420), (399, 398, 413, 414), (393, 392, 407, 408), (400, 399, 414, 415), (394, 393, 408, 409), (401, 400, 415, 416), (395, 394, 409, 410), (402, 401, 416, 417), (396, 395, 410, 411), (403, 402, 417, 418), (397, 396, 411, 412), (410, 409, 424, 425), (417, 416, 431, 432), (411, 410, 425, 426), (418, 417, 432, 433), (412, 411, 426, 427), (419, 418, 433, 434), (413, 412, 427, 428), (407, 406, 421, 422), (420, 419, 434, 435), (414, 413, 428, 429), (408, 407, 422, 423), (415, 414, 429, 430), (409, 408, 423, 424), (416, 415, 430, 431), (429, 428, 443, 444), (423, 422, 437, 438), (430, 429, 444, 445), (424, 423, 438, 439), (431, 430, 445, 446), (425, 424, 439, 440), (432, 431, 446, 447), (426, 425, 440, 441), (433, 432, 447, 448), (427, 426, 441, 442), (434, 433, 448, 449), (428, 427, 442, 443), (422, 421, 436, 437), (435, 434, 449, 450), (448, 447, 462, 463), (442, 441, 456, 457), (449, 448, 463, 464), (443, 442, 457, 458), (437, 436, 451, 452), (450, 449, 464, 465), (444, 443, 458, 459), (438, 437, 452, 453), (445, 444, 459, 460), (439, 438, 453, 454), (446, 445, 460, 461), (440, 439, 454, 455), (447, 446, 461, 462), (441, 440, 455, 456), (461, 460, 475, 476), (455, 454, 469, 470), (462, 461, 476, 477), (456, 455, 470, 471), (463, 462, 477, 478), (457, 456, 471, 472), (464, 463, 478, 479), (458, 457, 472, 473), (452, 451, 466, 467), (465, 464, 479, 480), (459, 458, 473, 474), (453, 452, 467, 468), (460, 459, 474, 475), (454, 453, 468, 469), (480, 479, 494, 495), (474, 473, 488, 489), (468, 467, 482, 483), (475, 474, 489, 490), (469, 468, 483, 484), (476, 475, 490, 491), (470, 469, 484, 485), (477, 476, 491, 492), (471, 470, 485, 486), (478, 477, 492, 493), (472, 471, 486, 487), (479, 478, 493, 494), (473, 472, 487, 488), (467, 466, 481, 482), (493, 492, 507, 508), (487, 486, 501, 502), (494, 493, 508, 509), (488, 487, 502, 503), (482, 481, 496, 497), (495, 494, 509, 510), (489, 488, 503, 504), (483, 482, 497, 498), (490, 489, 504, 505), (484, 483, 498, 499), (491, 490, 505, 506), (485, 484, 499, 500), (492, 491, 506, 507), (486, 485, 500, 501), (506, 505, 520, 521), (500, 499, 514, 515), (507, 506, 521, 522), (501, 500, 515, 516), (508, 507, 522, 523), (502, 501, 516, 517), (509, 508, 523, 524), (503, 502, 517, 518), (497, 496, 511, 512), (510, 509, 524, 525), (504, 503, 518, 519), (498, 497, 512, 513), (505, 504, 519, 520), (499, 498, 513, 514), (525, 524, 539, 540), (519, 518, 533, 534), (513, 512, 527, 528), (520, 519, 534, 535), (514, 513, 528, 529), (521, 520, 535, 536), (515, 514, 529, 530), (522, 521, 536, 537), (516, 515, 530, 531), (523, 522, 537, 538), (517, 516, 531, 532), (524, 523, 538, 539), (518, 517, 532, 533), (512, 511, 526, 527), (538, 537, 552, 553), (532, 531, 546, 547), (539, 538, 553, 554), (533, 532, 547, 548), (527, 526, 541, 542), (540, 539, 554, 555), (534, 533, 548, 549), (528, 527, 542, 543), (535, 534, 549, 550), (529, 528, 543, 544), (536, 535, 550, 551), (530, 529, 544, 545), (537, 536, 551, 552), (531, 530, 545, 546), (544, 543, 558, 559), (551, 550, 565, 566), (545, 544, 559, 560), (552, 551, 566, 567), (546, 545, 560, 561), (553, 552, 567, 568), (547, 546, 561, 562), (554, 553, 568, 569), (548, 547, 562, 563), (542, 541, 556, 557), (555, 554, 569, 570), (549, 548, 563, 564), (543, 542, 557, 558), (550, 549, 564, 565), (563, 562, 577, 578), (557, 556, 571, 572), (570, 569, 584, 585), (564, 563, 578, 579), (558, 557, 572, 573), (565, 564, 579, 580), (559, 558, 573, 574), (566, 565, 580, 581), (560, 559, 574, 575), (567, 566, 581, 582), (561, 560, 575, 576), (568, 567, 582, 583), (562, 561, 576, 577), (569, 568, 583, 584), (582, 581, 597, 598), (576, 575, 591, 592), (583, 582, 598, 599), (577, 576, 592, 593), (584, 583, 599, 600), (578, 577, 593, 594), (572, 571, 587, 588), (585, 584, 600, 601), (579, 578, 594, 595), (573, 572, 588, 589), (580, 579, 595, 596), (574, 573, 589, 590), (581, 580, 596, 597), (575, 574, 590, 591), (596, 595, 610, 611), (590, 589, 604, 605), (597, 596, 611, 612), (591, 590, 605, 606), (598, 597, 612, 613), (592, 591, 606, 607), (599, 598, 613, 614), (593, 592, 607, 608), (600, 599, 614, 615), (594, 593, 608, 609), (588, 587, 602, 603), (601, 600, 615, 616), (595, 594, 609, 610), (589, 588, 603, 604), (615, 614, 629, 630), (609, 608, 623, 624), (603, 602, 617, 618), (616, 615, 630, 631), (610, 609, 624, 625), (604, 603, 618, 619), (611, 610, 625, 626), (605, 604, 619, 620), (612, 611, 626, 627), (606, 605, 620, 621), (613, 612, 627, 628), (607, 606, 621, 622), (614, 613, 628, 629), (608, 607, 622, 623), (628, 627, 642, 643), (622, 621, 636, 637), (629, 628, 643, 644), (623, 622, 637, 638), (630, 629, 644, 645), (624, 623, 638, 639), (618, 617, 632, 633), (631, 630, 645, 646), (625, 624, 639, 640), (619, 618, 633, 634), (626, 625, 640, 641), (620, 619, 634, 635), (627, 626, 641, 642), (621, 620, 635, 636), (641, 640, 655, 656), (635, 634, 649, 650), (642, 641, 656, 657), (636, 635, 650, 651), (643, 642, 657, 658), (637, 636, 651, 652), (644, 643, 658, 659), (638, 637, 652, 653), (645, 644, 659, 660), (639, 638, 653, 654), (633, 632, 647, 648), (646, 645, 660, 661), (640, 639, 654, 655), (634, 633, 648, 649), (660, 659, 674, 675), (654, 653, 668, 669), (648, 647, 662, 663), (661, 660, 675, 676), (655, 654, 669, 670), (649, 648, 663, 664), (656, 655, 670, 671), (650, 649, 664, 665), (657, 656, 671, 672), (651, 650, 665, 666), (658, 657, 672, 673), (652, 651, 666, 667), (659, 658, 673, 674), (653, 652, 667, 668), (673, 672, 687, 688), (667, 666, 681, 682), (674, 673, 688, 689), (668, 667, 682, 683), (675, 674, 689, 690), (669, 668, 683, 684), (663, 662, 677, 678), (676, 675, 690, 691), (670, 669, 684, 685), (664, 663, 678, 679), (671, 670, 685, 686), (665, 664, 679, 680), (672, 671, 686, 687), (666, 665, 680, 681), (679, 678, 694, 695), (686, 685, 701, 702), (680, 679, 695, 696), (687, 686, 702, 703), (681, 680, 696, 697), (688, 687, 703, 704), (682, 681, 697, 698), (689, 688, 704, 705), (683, 682, 698, 699), (690, 689, 705, 706), (684, 683, 699, 700), (678, 677, 693, 694), (691, 690, 706, 707), (685, 684, 700, 701), (699, 698, 713, 714), (706, 705, 720, 721), (700, 699, 714, 715), (694, 693, 708, 709), (707, 706, 721, 722), (701, 700, 715, 716), (695, 694, 709, 710), (702, 701, 716, 717), (696, 695, 710, 711), (703, 702, 717, 718), (697, 696, 711, 712), (704, 703, 718, 719), (698, 697, 712, 713), (705, 704, 719, 720), (718, 717, 732, 733), (712, 711, 726, 727), (719, 718, 733, 734), (713, 712, 727, 728), (720, 719, 734, 735), (714, 713, 728, 729), (721, 720, 735, 736), (715, 714, 729, 730), (709, 708, 723, 724), (722, 721, 736, 737), (716, 715, 730, 731), (710, 709, 724, 725), (717, 716, 731, 732), (711, 710, 725, 726), (586, 270, 285), (256, 692, 271), (271, 692, 286), (586, 285, 300), (286, 692, 301), (586, 300, 315), (586, 315, 330), (301, 692, 316), (316, 692, 331), (586, 330, 345), (586, 345, 360), (331, 692, 346), (586, 360, 375), (346, 692, 361), (361, 692, 376), (586, 375, 390), (586, 390, 405), (376, 692, 391), (391, 692, 406), (586, 405, 420), (406, 692, 421), (586, 420, 435), (586, 435, 450), (421, 692, 436), (436, 692, 451), (586, 450, 465), (451, 692, 466), (586, 465, 480), (586, 480, 495), (466, 692, 481), (481, 692, 496), (586, 495, 510), (496, 692, 511), (586, 510, 525), (586, 525, 540), (511, 692, 526), (526, 692, 541), (586, 540, 555), (541, 692, 556), (586, 555, 570), (586, 570, 585), (556, 692, 571), (571, 692, 587), (586, 585, 601), (586, 601, 616), (587, 692, 602), (586, 616, 631), (602, 692, 617), (617, 692, 632), (586, 631, 646), (586, 646, 661), (632, 692, 647), (586, 661, 676), (647, 692, 662), (662, 692, 677), (586, 676, 691), (586, 691, 707), (677, 692, 693), (693, 692, 708), (586, 707, 722), (708, 692, 723), (586, 722, 737), (737, 736, 269, 270), (731, 730, 263, 264), (725, 724, 257, 258), (586, 737, 270), (732, 731, 264, 265), (726, 725, 258, 259), (733, 732, 265, 266), (727, 726, 259, 260), (734, 733, 266, 267), (728, 727, 260, 261), (735, 734, 267, 268), (729, 728, 261, 262), (723, 692, 256), (736, 735, 268, 269), (730, 729, 262, 263), (724, 723, 256, 257)])
me_sphere_001.polygons.foreach_set('use_smooth', [True] * 768)
me_sphere_001.materials.append(mat_material_004)
me_sphere_001.use_remesh_preserve_volume = False
me_sphere_001.use_remesh_preserve_attributes = False
me_sphere_001.use_mirror_vertex_groups = False
me_sphere_001.update()

# ---- objects
ob_lamp = bpy.data.objects.new('Lamp', light_lamp)
ob_camera = bpy.data.objects.new('Camera', cam_camera)
ob_sphere_000 = bpy.data.objects.new('Sphere.000', me_sphere_001)

# ---- transforms, parenting, visibility, modifiers, constraints
ob_lamp.location = (4.076, 1.005, 5.904)
ob_lamp.rotation_euler = (0.6503, 0.05522, 1.866)
ob_lamp.lock_rotations_4d = False
ob_lamp.empty_display_type = 'ARROWS'
ob_lamp.color = (0.0, 0.0, 0.0, 0.0)
ob_lamp.lineart.crease_threshold = 0.0
ob_camera.location = (7.481, -6.508, 5.344)
ob_camera.rotation_euler = (1.109, 0.01082, 0.8149)
ob_camera.lock_rotations_4d = False
ob_camera.empty_display_type = 'ARROWS'
ob_camera.color = (0.0, 0.0, 0.0, 0.0)
ob_camera.display_type = 'WIRE'
ob_camera.lineart.crease_threshold = 0.0
ob_sphere_000.location = (0.2273, -0.09855, 0.2338)
ob_sphere_000.scale = (0.3264, 0.3264, 0.3264)
ob_sphere_000.lineart.crease_threshold = 0.0

# ---- collection membership
col_collection_1.objects.link(ob_lamp)
col_collection_1.objects.link(ob_camera)
col_collection_1.objects.link(ob_sphere_000)

# ---- scene / render settings (as saved in the file)
scene.camera = ob_camera
scene.frame_start = 1; scene.frame_end = 250; scene.frame_set(1)
scene.render.engine = 'BLENDER_EEVEE_NEXT'
scene.render.resolution_percentage = 50
scene.render.dither_intensity = 0.0
scene.cycles.use_denoising = False
scene.cycles.samples = 10
scene.cycles.sampling_pattern = 'TABULATED_SOBOL'
scene.cycles.light_sampling_threshold = 0.0
scene.cycles.use_adaptive_sampling = False
scene.cycles.use_light_tree = False
scene.cycles.blur_glossy = 0.0
scene.cycles.volume_bounces = 1
scene.cycles.pixel_filter_type = 'GAUSSIAN'
scene.cycles.sample_clamp_indirect = 0.0
scene.view_settings.view_transform = 'Standard'
bpy.context.view_layer.update()
